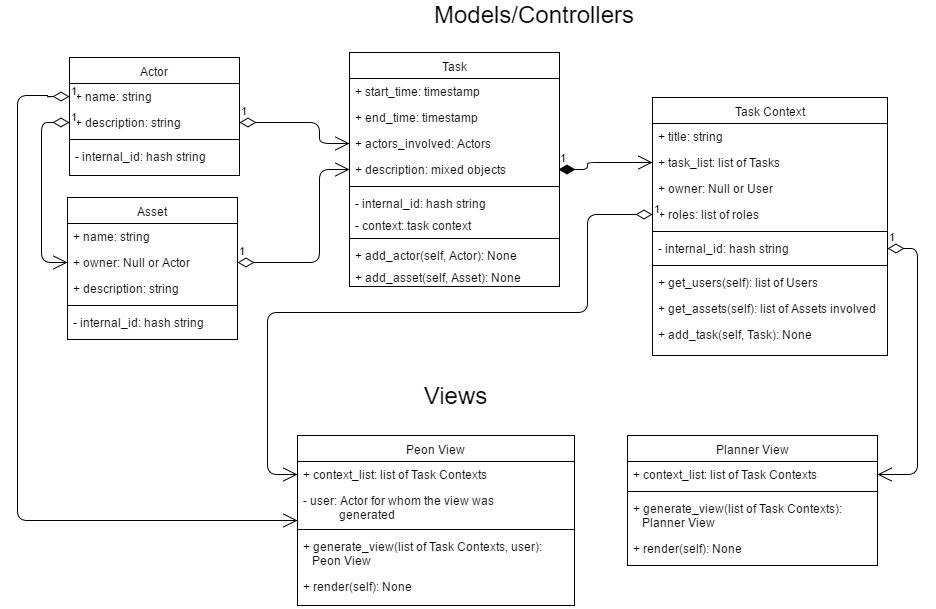

The diagram above was exported from draw.io. Its source (the exported page's mxGraphModel, read from the mxfile embedded in the PNG):
<mxGraphModel dx="2276" dy="846" grid="1" gridSize="10" guides="1" tooltips="1" connect="1" arrows="1" fold="1" page="1" pageScale="1" pageWidth="850" pageHeight="1100" background="#ffffff" math="0" shadow="0">
  <root>
    <mxCell id="0" />
    <mxCell id="1" parent="0" />
    <mxCell id="2" value="Task" style="swimlane;html=1;fontStyle=0;childLayout=stackLayout;horizontal=1;startSize=26;fillColor=none;horizontalStack=0;resizeParent=1;resizeLast=0;collapsible=1;marginBottom=0;swimlaneFillColor=#ffffff;" vertex="1" parent="1">
      <mxGeometry x="-488" y="87" width="210" height="234" as="geometry" />
    </mxCell>
    <mxCell id="3" value="+ start_time: timestamp" style="text;html=1;strokeColor=none;fillColor=none;align=left;verticalAlign=top;spacingLeft=4;spacingRight=4;whiteSpace=wrap;overflow=hidden;rotatable=0;points=[[0,0.5],[1,0.5]];portConstraint=eastwest;" vertex="1" parent="2">
      <mxGeometry y="26" width="210" height="26" as="geometry" />
    </mxCell>
    <mxCell id="4" value="+ end_time: timestamp" style="text;html=1;strokeColor=none;fillColor=none;align=left;verticalAlign=top;spacingLeft=4;spacingRight=4;whiteSpace=wrap;overflow=hidden;rotatable=0;points=[[0,0.5],[1,0.5]];portConstraint=eastwest;" vertex="1" parent="2">
      <mxGeometry y="52" width="210" height="26" as="geometry" />
    </mxCell>
    <mxCell id="5" value="+ actors_involved: Actors" style="text;html=1;strokeColor=none;fillColor=none;align=left;verticalAlign=top;spacingLeft=4;spacingRight=4;whiteSpace=wrap;overflow=hidden;rotatable=0;points=[[0,0.5],[1,0.5]];portConstraint=eastwest;" vertex="1" parent="2">
      <mxGeometry y="78" width="210" height="26" as="geometry" />
    </mxCell>
    <mxCell id="8" value="+ description: mixed objects" style="text;html=1;strokeColor=none;fillColor=none;align=left;verticalAlign=top;spacingLeft=4;spacingRight=4;whiteSpace=wrap;overflow=hidden;rotatable=0;points=[[0,0.5],[1,0.5]];portConstraint=eastwest;" vertex="1" parent="2">
      <mxGeometry y="104" width="210" height="26" as="geometry" />
    </mxCell>
    <mxCell id="17" value="" style="line;html=1;strokeWidth=1;fillColor=none;align=left;verticalAlign=middle;spacingTop=-1;spacingLeft=3;spacingRight=3;rotatable=0;labelPosition=right;points=[];portConstraint=eastwest;" vertex="1" parent="2">
      <mxGeometry y="130" width="210" height="8" as="geometry" />
    </mxCell>
    <mxCell id="16" value="- internal_id: hash string&lt;div&gt;&lt;br&gt;&lt;/div&gt;" style="text;html=1;strokeColor=none;fillColor=none;align=left;verticalAlign=top;spacingLeft=4;spacingRight=4;whiteSpace=wrap;overflow=hidden;rotatable=0;points=[[0,0.5],[1,0.5]];portConstraint=eastwest;" vertex="1" parent="2">
      <mxGeometry y="138" width="210" height="22" as="geometry" />
    </mxCell>
    <mxCell id="18" value="&lt;div&gt;- context: task context&lt;/div&gt;" style="text;html=1;strokeColor=none;fillColor=none;align=left;verticalAlign=top;spacingLeft=4;spacingRight=4;whiteSpace=wrap;overflow=hidden;rotatable=0;points=[[0,0.5],[1,0.5]];portConstraint=eastwest;" vertex="1" parent="2">
      <mxGeometry y="160" width="210" height="22" as="geometry" />
    </mxCell>
    <mxCell id="41" value="" style="line;html=1;strokeWidth=1;fillColor=none;align=left;verticalAlign=middle;spacingTop=-1;spacingLeft=3;spacingRight=3;rotatable=0;labelPosition=right;points=[];portConstraint=eastwest;" vertex="1" parent="2">
      <mxGeometry y="182" width="210" height="8" as="geometry" />
    </mxCell>
    <mxCell id="40" value="&lt;div&gt;+ add_actor(self, Actor): None&lt;/div&gt;" style="text;html=1;strokeColor=none;fillColor=none;align=left;verticalAlign=top;spacingLeft=4;spacingRight=4;whiteSpace=wrap;overflow=hidden;rotatable=0;points=[[0,0.5],[1,0.5]];portConstraint=eastwest;" vertex="1" parent="2">
      <mxGeometry y="190" width="210" height="22" as="geometry" />
    </mxCell>
    <mxCell id="42" value="&lt;div&gt;+ add_asset(self, Asset): None&lt;/div&gt;" style="text;html=1;strokeColor=none;fillColor=none;align=left;verticalAlign=top;spacingLeft=4;spacingRight=4;whiteSpace=wrap;overflow=hidden;rotatable=0;points=[[0,0.5],[1,0.5]];portConstraint=eastwest;" vertex="1" parent="2">
      <mxGeometry y="212" width="210" height="22" as="geometry" />
    </mxCell>
    <mxCell id="9" value="Asset" style="swimlane;html=1;fontStyle=0;childLayout=stackLayout;horizontal=1;startSize=26;fillColor=none;horizontalStack=0;resizeParent=1;resizeLast=0;collapsible=1;marginBottom=0;swimlaneFillColor=#ffffff;" vertex="1" parent="1">
      <mxGeometry x="-770" y="232" width="170" height="142" as="geometry" />
    </mxCell>
    <mxCell id="10" value="+ name: string" style="text;html=1;strokeColor=none;fillColor=none;align=left;verticalAlign=top;spacingLeft=4;spacingRight=4;whiteSpace=wrap;overflow=hidden;rotatable=0;points=[[0,0.5],[1,0.5]];portConstraint=eastwest;" vertex="1" parent="9">
      <mxGeometry y="26" width="170" height="26" as="geometry" />
    </mxCell>
    <mxCell id="11" value="+ owner: Null or Actor" style="text;html=1;strokeColor=none;fillColor=none;align=left;verticalAlign=top;spacingLeft=4;spacingRight=4;whiteSpace=wrap;overflow=hidden;rotatable=0;points=[[0,0.5],[1,0.5]];portConstraint=eastwest;" vertex="1" parent="9">
      <mxGeometry y="52" width="170" height="26" as="geometry" />
    </mxCell>
    <mxCell id="12" value="+ description: string" style="text;html=1;strokeColor=none;fillColor=none;align=left;verticalAlign=top;spacingLeft=4;spacingRight=4;whiteSpace=wrap;overflow=hidden;rotatable=0;points=[[0,0.5],[1,0.5]];portConstraint=eastwest;" vertex="1" parent="9">
      <mxGeometry y="78" width="170" height="26" as="geometry" />
    </mxCell>
    <mxCell id="19" value="" style="line;html=1;strokeWidth=1;fillColor=none;align=left;verticalAlign=middle;spacingTop=-1;spacingLeft=3;spacingRight=3;rotatable=0;labelPosition=right;points=[];portConstraint=eastwest;" vertex="1" parent="9">
      <mxGeometry y="104" width="170" height="8" as="geometry" />
    </mxCell>
    <mxCell id="20" value="- internal_id: hash string&lt;div&gt;&lt;br&gt;&lt;/div&gt;" style="text;html=1;strokeColor=none;fillColor=none;align=left;verticalAlign=top;spacingLeft=4;spacingRight=4;whiteSpace=wrap;overflow=hidden;rotatable=0;points=[[0,0.5],[1,0.5]];portConstraint=eastwest;" vertex="1" parent="9">
      <mxGeometry y="112" width="170" height="26" as="geometry" />
    </mxCell>
    <mxCell id="30" value="Task Context" style="swimlane;html=1;fontStyle=0;childLayout=stackLayout;horizontal=1;startSize=26;fillColor=none;horizontalStack=0;resizeParent=1;resizeLast=0;collapsible=1;marginBottom=0;swimlaneFillColor=#ffffff;" vertex="1" parent="1">
      <mxGeometry x="-185" y="132" width="235" height="258" as="geometry" />
    </mxCell>
    <mxCell id="81" value="+ title: string" style="text;html=1;strokeColor=none;fillColor=none;align=left;verticalAlign=top;spacingLeft=4;spacingRight=4;whiteSpace=wrap;overflow=hidden;rotatable=0;points=[[0,0.5],[1,0.5]];portConstraint=eastwest;" vertex="1" parent="30">
      <mxGeometry y="26" width="235" height="26" as="geometry" />
    </mxCell>
    <mxCell id="31" value="+ task_list: list of Tasks" style="text;html=1;strokeColor=none;fillColor=none;align=left;verticalAlign=top;spacingLeft=4;spacingRight=4;whiteSpace=wrap;overflow=hidden;rotatable=0;points=[[0,0.5],[1,0.5]];portConstraint=eastwest;" vertex="1" parent="30">
      <mxGeometry y="52" width="235" height="26" as="geometry" />
    </mxCell>
    <mxCell id="32" value="+ owner: Null or User" style="text;html=1;strokeColor=none;fillColor=none;align=left;verticalAlign=top;spacingLeft=4;spacingRight=4;whiteSpace=wrap;overflow=hidden;rotatable=0;points=[[0,0.5],[1,0.5]];portConstraint=eastwest;" vertex="1" parent="30">
      <mxGeometry y="78" width="235" height="26" as="geometry" />
    </mxCell>
    <mxCell id="66" value="+ roles: list of roles" style="text;html=1;strokeColor=none;fillColor=none;align=left;verticalAlign=top;spacingLeft=4;spacingRight=4;whiteSpace=wrap;overflow=hidden;rotatable=0;points=[[0,0.5],[1,0.5]];portConstraint=eastwest;" vertex="1" parent="30">
      <mxGeometry y="104" width="235" height="26" as="geometry" />
    </mxCell>
    <mxCell id="34" value="" style="line;html=1;strokeWidth=1;fillColor=none;align=left;verticalAlign=middle;spacingTop=-1;spacingLeft=3;spacingRight=3;rotatable=0;labelPosition=right;points=[];portConstraint=eastwest;" vertex="1" parent="30">
      <mxGeometry y="130" width="235" height="8" as="geometry" />
    </mxCell>
    <mxCell id="35" value="- internal_id: hash string&lt;div&gt;&lt;br&gt;&lt;/div&gt;" style="text;html=1;strokeColor=none;fillColor=none;align=left;verticalAlign=top;spacingLeft=4;spacingRight=4;whiteSpace=wrap;overflow=hidden;rotatable=0;points=[[0,0.5],[1,0.5]];portConstraint=eastwest;" vertex="1" parent="30">
      <mxGeometry y="138" width="235" height="26" as="geometry" />
    </mxCell>
    <mxCell id="36" value="" style="line;html=1;strokeWidth=1;fillColor=none;align=left;verticalAlign=middle;spacingTop=-1;spacingLeft=3;spacingRight=3;rotatable=0;labelPosition=right;points=[];portConstraint=eastwest;" vertex="1" parent="30">
      <mxGeometry y="164" width="235" height="8" as="geometry" />
    </mxCell>
    <mxCell id="37" value="+ get_users(self): list of Users" style="text;html=1;strokeColor=none;fillColor=none;align=left;verticalAlign=top;spacingLeft=4;spacingRight=4;whiteSpace=wrap;overflow=hidden;rotatable=0;points=[[0,0.5],[1,0.5]];portConstraint=eastwest;" vertex="1" parent="30">
      <mxGeometry y="172" width="235" height="26" as="geometry" />
    </mxCell>
    <mxCell id="38" value="+ get_assets(self): list of Assets involved" style="text;html=1;strokeColor=none;fillColor=none;align=left;verticalAlign=top;spacingLeft=4;spacingRight=4;whiteSpace=wrap;overflow=hidden;rotatable=0;points=[[0,0.5],[1,0.5]];portConstraint=eastwest;" vertex="1" parent="30">
      <mxGeometry y="198" width="235" height="26" as="geometry" />
    </mxCell>
    <mxCell id="106" value="+ add_task(self, Task): None" style="text;html=1;strokeColor=none;fillColor=none;align=left;verticalAlign=top;spacingLeft=4;spacingRight=4;whiteSpace=wrap;overflow=hidden;rotatable=0;points=[[0,0.5],[1,0.5]];portConstraint=eastwest;" vertex="1" parent="30">
      <mxGeometry y="224" width="235" height="26" as="geometry" />
    </mxCell>
    <mxCell id="43" value="Actor" style="swimlane;html=1;fontStyle=0;childLayout=stackLayout;horizontal=1;startSize=26;fillColor=none;horizontalStack=0;resizeParent=1;resizeLast=0;collapsible=1;marginBottom=0;swimlaneFillColor=#ffffff;" vertex="1" parent="1">
      <mxGeometry x="-768" y="92" width="170" height="118" as="geometry" />
    </mxCell>
    <mxCell id="44" value="+ name: string" style="text;html=1;strokeColor=none;fillColor=none;align=left;verticalAlign=top;spacingLeft=4;spacingRight=4;whiteSpace=wrap;overflow=hidden;rotatable=0;points=[[0,0.5],[1,0.5]];portConstraint=eastwest;" vertex="1" parent="43">
      <mxGeometry y="26" width="170" height="26" as="geometry" />
    </mxCell>
    <mxCell id="46" value="+ description: string" style="text;html=1;strokeColor=none;fillColor=none;align=left;verticalAlign=top;spacingLeft=4;spacingRight=4;whiteSpace=wrap;overflow=hidden;rotatable=0;points=[[0,0.5],[1,0.5]];portConstraint=eastwest;" vertex="1" parent="43">
      <mxGeometry y="52" width="170" height="26" as="geometry" />
    </mxCell>
    <mxCell id="47" value="" style="line;html=1;strokeWidth=1;fillColor=none;align=left;verticalAlign=middle;spacingTop=-1;spacingLeft=3;spacingRight=3;rotatable=0;labelPosition=right;points=[];portConstraint=eastwest;" vertex="1" parent="43">
      <mxGeometry y="78" width="170" height="8" as="geometry" />
    </mxCell>
    <mxCell id="48" value="- internal_id: hash string&lt;div&gt;&lt;br&gt;&lt;/div&gt;" style="text;html=1;strokeColor=none;fillColor=none;align=left;verticalAlign=top;spacingLeft=4;spacingRight=4;whiteSpace=wrap;overflow=hidden;rotatable=0;points=[[0,0.5],[1,0.5]];portConstraint=eastwest;" vertex="1" parent="43">
      <mxGeometry y="86" width="170" height="26" as="geometry" />
    </mxCell>
    <mxCell id="50" value="1" style="endArrow=open;html=1;endSize=12;startArrow=diamondThin;startSize=14;startFill=0;edgeStyle=orthogonalEdgeStyle;align=left;verticalAlign=bottom;entryX=0;entryY=0.5;exitX=1;exitY=0.5;" edge="1" parent="1" source="46" target="5">
      <mxGeometry x="-1" y="3" relative="1" as="geometry">
        <mxPoint x="-538" y="117" as="sourcePoint" />
        <mxPoint x="-418" y="361" as="targetPoint" />
        <Array as="points">
          <mxPoint x="-518" y="157" />
          <mxPoint x="-518" y="178" />
        </Array>
      </mxGeometry>
    </mxCell>
    <mxCell id="51" value="1" style="endArrow=open;html=1;endSize=12;startArrow=diamondThin;startSize=14;startFill=0;edgeStyle=orthogonalEdgeStyle;align=left;verticalAlign=bottom;exitX=1;exitY=0.5;entryX=0;entryY=0.5;" edge="1" parent="1" source="11" target="8">
      <mxGeometry x="-1" y="3" relative="1" as="geometry">
        <mxPoint x="-618" y="337" as="sourcePoint" />
        <mxPoint x="-458" y="337" as="targetPoint" />
        <Array as="points">
          <mxPoint x="-518" y="297" />
          <mxPoint x="-518" y="204" />
        </Array>
      </mxGeometry>
    </mxCell>
    <mxCell id="52" value="1" style="endArrow=open;html=1;endSize=12;startArrow=diamondThin;startSize=14;startFill=0;edgeStyle=orthogonalEdgeStyle;align=left;verticalAlign=bottom;entryX=0;entryY=0.5;exitX=0;exitY=0.5;" edge="1" parent="1" source="46" target="11">
      <mxGeometry x="-1" y="3" relative="1" as="geometry">
        <mxPoint x="-886" y="417" as="sourcePoint" />
        <mxPoint x="-786" y="297" as="targetPoint" />
        <Array as="points">
          <mxPoint x="-796" y="157" />
          <mxPoint x="-796" y="297" />
        </Array>
      </mxGeometry>
    </mxCell>
    <mxCell id="53" value="1" style="endArrow=open;html=1;endSize=12;startArrow=diamondThin;startSize=14;startFill=1;edgeStyle=orthogonalEdgeStyle;align=left;verticalAlign=bottom;exitX=1;exitY=0.5;entryX=0;entryY=0.5;" edge="1" parent="1" target="31">
      <mxGeometry x="-1" y="3" relative="1" as="geometry">
        <mxPoint x="-279" y="204" as="sourcePoint" />
        <mxPoint x="-220" y="180" as="targetPoint" />
        <Array as="points">
          <mxPoint x="-250" y="204" />
          <mxPoint x="-250" y="197" />
        </Array>
      </mxGeometry>
    </mxCell>
    <mxCell id="56" value="&lt;font style=&quot;font-size: 24px&quot;&gt;Models/Controllers&lt;/font&gt;" style="text;html=1;strokeColor=none;fillColor=none;align=center;verticalAlign=middle;whiteSpace=wrap;" vertex="1" parent="1">
      <mxGeometry x="-408" y="39" width="208" height="20" as="geometry" />
    </mxCell>
    <mxCell id="57" value="&lt;font style=&quot;font-size: 24px&quot;&gt;Views&lt;/font&gt;" style="text;html=1;strokeColor=none;fillColor=none;align=center;verticalAlign=middle;whiteSpace=wrap;" vertex="1" parent="1">
      <mxGeometry x="-403" y="420" width="40" height="20" as="geometry" />
    </mxCell>
    <mxCell id="58" value="Planner View" style="swimlane;html=1;fontStyle=0;childLayout=stackLayout;horizontal=1;startSize=26;fillColor=none;horizontalStack=0;resizeParent=1;resizeLast=0;collapsible=1;marginBottom=0;swimlaneFillColor=#ffffff;" vertex="1" parent="1">
      <mxGeometry x="-210" y="470" width="250" height="130" as="geometry" />
    </mxCell>
    <mxCell id="59" value="+ context_list: list of Task Contexts" style="text;html=1;strokeColor=none;fillColor=none;align=left;verticalAlign=top;spacingLeft=4;spacingRight=4;whiteSpace=wrap;overflow=hidden;rotatable=0;points=[[0,0.5],[1,0.5]];portConstraint=eastwest;" vertex="1" parent="58">
      <mxGeometry y="26" width="250" height="26" as="geometry" />
    </mxCell>
    <mxCell id="64" value="" style="line;html=1;strokeWidth=1;fillColor=none;align=left;verticalAlign=middle;spacingTop=-1;spacingLeft=3;spacingRight=3;rotatable=0;labelPosition=right;points=[];portConstraint=eastwest;" vertex="1" parent="58">
      <mxGeometry y="52" width="250" height="8" as="geometry" />
    </mxCell>
    <mxCell id="61" value="+ generate_view(list of Task Contexts): &amp;nbsp; &amp;nbsp;&lt;div&gt;&amp;nbsp; &amp;nbsp;Planner View&lt;/div&gt;" style="text;html=1;strokeColor=none;fillColor=none;align=left;verticalAlign=top;spacingLeft=4;spacingRight=4;whiteSpace=wrap;overflow=hidden;rotatable=0;points=[[0,0.5],[1,0.5]];portConstraint=eastwest;" vertex="1" parent="58">
      <mxGeometry y="60" width="250" height="40" as="geometry" />
    </mxCell>
    <mxCell id="96" value="+ render(self): None" style="text;html=1;strokeColor=none;fillColor=none;align=left;verticalAlign=top;spacingLeft=4;spacingRight=4;whiteSpace=wrap;overflow=hidden;rotatable=0;points=[[0,0.5],[1,0.5]];portConstraint=eastwest;" vertex="1" parent="58">
      <mxGeometry y="100" width="250" height="30" as="geometry" />
    </mxCell>
    <mxCell id="67" value="1" style="endArrow=open;html=1;endSize=12;startArrow=diamondThin;startSize=14;startFill=0;edgeStyle=orthogonalEdgeStyle;align=left;verticalAlign=bottom;exitX=1;exitY=0.5;entryX=1;entryY=0.5;" edge="1" parent="1" source="35" target="59">
      <mxGeometry x="-1" y="3" relative="1" as="geometry">
        <mxPoint x="60" y="210" as="sourcePoint" />
        <mxPoint x="220" y="210" as="targetPoint" />
        <Array as="points">
          <mxPoint x="80" y="283" />
          <mxPoint x="80" y="509" />
        </Array>
      </mxGeometry>
    </mxCell>
    <mxCell id="68" value="Peon View" style="swimlane;html=1;fontStyle=0;childLayout=stackLayout;horizontal=1;startSize=26;fillColor=none;horizontalStack=0;resizeParent=1;resizeLast=0;collapsible=1;marginBottom=0;swimlaneFillColor=#ffffff;" vertex="1" parent="1">
      <mxGeometry x="-540" y="470" width="277" height="170" as="geometry" />
    </mxCell>
    <mxCell id="69" value="+ context_list: list of Task Contexts" style="text;html=1;strokeColor=none;fillColor=none;align=left;verticalAlign=top;spacingLeft=4;spacingRight=4;whiteSpace=wrap;overflow=hidden;rotatable=0;points=[[0,0.5],[1,0.5]];portConstraint=eastwest;" vertex="1" parent="68">
      <mxGeometry y="26" width="277" height="26" as="geometry" />
    </mxCell>
    <mxCell id="72" value="- user: Actor for whom the view was&amp;nbsp;&lt;div&gt;&amp;nbsp; &amp;nbsp; &amp;nbsp; &amp;nbsp; &amp;nbsp; &amp;nbsp; generated&lt;/div&gt;" style="text;html=1;strokeColor=none;fillColor=none;align=left;verticalAlign=top;spacingLeft=4;spacingRight=4;whiteSpace=wrap;overflow=hidden;rotatable=0;points=[[0,0.5],[1,0.5]];portConstraint=eastwest;" vertex="1" parent="68">
      <mxGeometry y="52" width="277" height="38" as="geometry" />
    </mxCell>
    <mxCell id="70" value="" style="line;html=1;strokeWidth=1;fillColor=none;align=left;verticalAlign=middle;spacingTop=-1;spacingLeft=3;spacingRight=3;rotatable=0;labelPosition=right;points=[];portConstraint=eastwest;" vertex="1" parent="68">
      <mxGeometry y="90" width="277" height="8" as="geometry" />
    </mxCell>
    <mxCell id="71" value="+ generate_view(list of Task Contexts, user): &amp;nbsp; &amp;nbsp;&lt;div&gt;&amp;nbsp; &amp;nbsp;Peon View&lt;/div&gt;" style="text;html=1;strokeColor=none;fillColor=none;align=left;verticalAlign=top;spacingLeft=4;spacingRight=4;whiteSpace=wrap;overflow=hidden;rotatable=0;points=[[0,0.5],[1,0.5]];portConstraint=eastwest;" vertex="1" parent="68">
      <mxGeometry y="98" width="277" height="40" as="geometry" />
    </mxCell>
    <mxCell id="105" value="+ render(self): None" style="text;html=1;strokeColor=none;fillColor=none;align=left;verticalAlign=top;spacingLeft=4;spacingRight=4;whiteSpace=wrap;overflow=hidden;rotatable=0;points=[[0,0.5],[1,0.5]];portConstraint=eastwest;" vertex="1" parent="68">
      <mxGeometry y="138" width="277" height="32" as="geometry" />
    </mxCell>
    <mxCell id="73" value="1" style="endArrow=open;html=1;endSize=12;startArrow=diamondThin;startSize=14;startFill=0;edgeStyle=orthogonalEdgeStyle;align=left;verticalAlign=bottom;exitX=0;exitY=0.5;entryX=0;entryY=0.5;" edge="1" parent="1" source="44" target="68">
      <mxGeometry x="-1" y="3" relative="1" as="geometry">
        <mxPoint x="-950" y="130" as="sourcePoint" />
        <mxPoint x="-790" y="130" as="targetPoint" />
        <Array as="points">
          <mxPoint x="-790" y="131" />
          <mxPoint x="-790" y="130" />
          <mxPoint x="-820" y="130" />
          <mxPoint x="-820" y="555" />
        </Array>
      </mxGeometry>
    </mxCell>
    <mxCell id="74" value="1" style="endArrow=open;html=1;endSize=12;startArrow=diamondThin;startSize=14;startFill=0;edgeStyle=orthogonalEdgeStyle;align=left;verticalAlign=bottom;exitX=0;exitY=0.5;entryX=0;entryY=0.5;" edge="1" parent="1" source="66" target="69">
      <mxGeometry x="-1" y="3" relative="1" as="geometry">
        <mxPoint x="-195" y="322" as="sourcePoint" />
        <mxPoint x="20" y="370" as="targetPoint" />
        <Array as="points">
          <mxPoint x="-250" y="249" />
          <mxPoint x="-250" y="347" />
          <mxPoint x="-570" y="347" />
          <mxPoint x="-570" y="509" />
        </Array>
      </mxGeometry>
    </mxCell>
  </root>
</mxGraphModel>